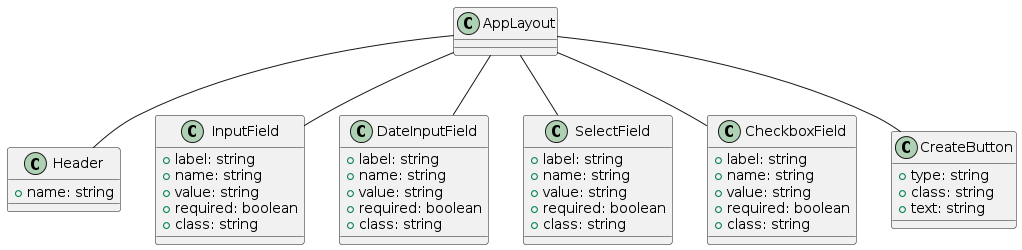

The diagram above was rendered by PlantUML. Its source (embedded in the PNG):
@startuml
class AppLayout

class Header {
    +name: string
}

class InputField {
    +label: string
    +name: string
    +value: string
    +required: boolean
    +class: string
}

class DateInputField {
    +label: string
    +name: string
    +value: string
    +required: boolean
    +class: string
}

class SelectField {
    +label: string
    +name: string
    +value: string
    +required: boolean
    +class: string
}

class CheckboxField {
    +label: string
    +name: string
    +value: string
    +required: boolean
    +class: string
}

class CreateButton {
    +type: string
    +class: string
    +text: string
}

AppLayout -- Header
AppLayout -- InputField
AppLayout -- DateInputField
AppLayout -- SelectField
AppLayout -- CheckboxField
AppLayout -- CreateButton
@enduml